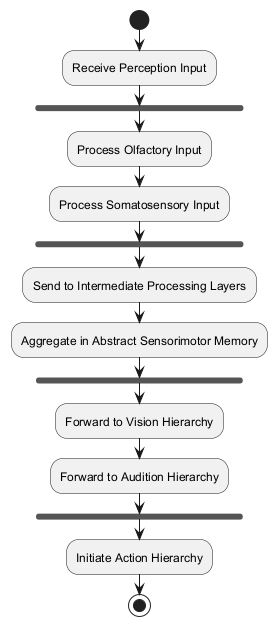

The diagram above was rendered by PlantUML. Its source (embedded in the PNG):
@startuml
start

:Receive Perception Input;
fork
  :Process Olfactory Input;
  :Process Somatosensory Input;
end fork

:Send to Intermediate Processing Layers;
:Aggregate in Abstract Sensorimotor Memory;

fork
  :Forward to Vision Hierarchy;
  :Forward to Audition Hierarchy;
end fork

:Initiate Action Hierarchy;
stop
@enduml